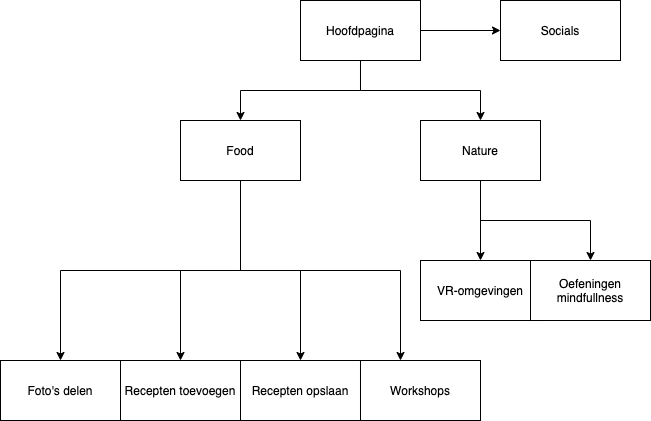

The diagram above was exported from draw.io. Its source (the exported page's mxGraphModel, read from the mxfile embedded in the PNG):
<mxGraphModel dx="1647" dy="856" grid="1" gridSize="10" guides="1" tooltips="1" connect="1" arrows="1" fold="1" page="1" pageScale="1" pageWidth="827" pageHeight="1169" math="0" shadow="0">
  <root>
    <mxCell id="0" />
    <mxCell id="1" parent="0" />
    <mxCell id="93ZENEOi-1ig61zgYhhC-3" value="" style="edgeStyle=orthogonalEdgeStyle;rounded=0;orthogonalLoop=1;jettySize=auto;html=1;" edge="1" parent="1" source="93ZENEOi-1ig61zgYhhC-1" target="93ZENEOi-1ig61zgYhhC-2">
      <mxGeometry relative="1" as="geometry" />
    </mxCell>
    <mxCell id="93ZENEOi-1ig61zgYhhC-5" value="" style="edgeStyle=orthogonalEdgeStyle;rounded=0;orthogonalLoop=1;jettySize=auto;html=1;" edge="1" parent="1" source="93ZENEOi-1ig61zgYhhC-1" target="93ZENEOi-1ig61zgYhhC-4">
      <mxGeometry relative="1" as="geometry" />
    </mxCell>
    <mxCell id="93ZENEOi-1ig61zgYhhC-19" value="" style="edgeStyle=orthogonalEdgeStyle;rounded=0;orthogonalLoop=1;jettySize=auto;html=1;" edge="1" parent="1" source="93ZENEOi-1ig61zgYhhC-1" target="93ZENEOi-1ig61zgYhhC-18">
      <mxGeometry relative="1" as="geometry" />
    </mxCell>
    <mxCell id="93ZENEOi-1ig61zgYhhC-1" value="Hoofdpagina" style="rounded=0;whiteSpace=wrap;html=1;" vertex="1" parent="1">
      <mxGeometry x="320" y="40" width="120" height="60" as="geometry" />
    </mxCell>
    <mxCell id="93ZENEOi-1ig61zgYhhC-7" value="" style="edgeStyle=orthogonalEdgeStyle;rounded=0;orthogonalLoop=1;jettySize=auto;html=1;" edge="1" parent="1" source="93ZENEOi-1ig61zgYhhC-2" target="93ZENEOi-1ig61zgYhhC-6">
      <mxGeometry relative="1" as="geometry" />
    </mxCell>
    <mxCell id="93ZENEOi-1ig61zgYhhC-9" value="" style="edgeStyle=orthogonalEdgeStyle;rounded=0;orthogonalLoop=1;jettySize=auto;html=1;" edge="1" parent="1" source="93ZENEOi-1ig61zgYhhC-2" target="93ZENEOi-1ig61zgYhhC-8">
      <mxGeometry relative="1" as="geometry" />
    </mxCell>
    <mxCell id="93ZENEOi-1ig61zgYhhC-11" value="" style="edgeStyle=orthogonalEdgeStyle;rounded=0;orthogonalLoop=1;jettySize=auto;html=1;" edge="1" parent="1" target="93ZENEOi-1ig61zgYhhC-10">
      <mxGeometry relative="1" as="geometry">
        <mxPoint x="250" y="310" as="sourcePoint" />
      </mxGeometry>
    </mxCell>
    <mxCell id="93ZENEOi-1ig61zgYhhC-15" value="" style="edgeStyle=orthogonalEdgeStyle;rounded=0;orthogonalLoop=1;jettySize=auto;html=1;" edge="1" parent="1" target="93ZENEOi-1ig61zgYhhC-14">
      <mxGeometry relative="1" as="geometry">
        <mxPoint x="260" y="310" as="sourcePoint" />
        <Array as="points">
          <mxPoint x="420" y="310" />
        </Array>
      </mxGeometry>
    </mxCell>
    <mxCell id="93ZENEOi-1ig61zgYhhC-2" value="Food" style="whiteSpace=wrap;html=1;rounded=0;" vertex="1" parent="1">
      <mxGeometry x="200" y="160" width="120" height="60" as="geometry" />
    </mxCell>
    <mxCell id="93ZENEOi-1ig61zgYhhC-13" value="" style="edgeStyle=orthogonalEdgeStyle;rounded=0;orthogonalLoop=1;jettySize=auto;html=1;" edge="1" parent="1" source="93ZENEOi-1ig61zgYhhC-4" target="93ZENEOi-1ig61zgYhhC-12">
      <mxGeometry relative="1" as="geometry" />
    </mxCell>
    <mxCell id="93ZENEOi-1ig61zgYhhC-17" value="" style="edgeStyle=orthogonalEdgeStyle;rounded=0;orthogonalLoop=1;jettySize=auto;html=1;" edge="1" parent="1" source="93ZENEOi-1ig61zgYhhC-4" target="93ZENEOi-1ig61zgYhhC-16">
      <mxGeometry relative="1" as="geometry" />
    </mxCell>
    <mxCell id="93ZENEOi-1ig61zgYhhC-4" value="Nature" style="rounded=0;whiteSpace=wrap;html=1;" vertex="1" parent="1">
      <mxGeometry x="440" y="160" width="120" height="60" as="geometry" />
    </mxCell>
    <mxCell id="93ZENEOi-1ig61zgYhhC-6" value="Recepten toevoegen" style="whiteSpace=wrap;html=1;rounded=0;" vertex="1" parent="1">
      <mxGeometry x="140" y="400" width="120" height="60" as="geometry" />
    </mxCell>
    <mxCell id="93ZENEOi-1ig61zgYhhC-8" value="Recepten opslaan" style="whiteSpace=wrap;html=1;rounded=0;" vertex="1" parent="1">
      <mxGeometry x="260" y="400" width="120" height="60" as="geometry" />
    </mxCell>
    <mxCell id="93ZENEOi-1ig61zgYhhC-10" value="Foto's delen" style="whiteSpace=wrap;html=1;rounded=0;" vertex="1" parent="1">
      <mxGeometry x="20" y="400" width="120" height="60" as="geometry" />
    </mxCell>
    <mxCell id="93ZENEOi-1ig61zgYhhC-12" value="VR-omgevingen" style="rounded=0;whiteSpace=wrap;html=1;" vertex="1" parent="1">
      <mxGeometry x="440" y="300" width="120" height="60" as="geometry" />
    </mxCell>
    <mxCell id="93ZENEOi-1ig61zgYhhC-14" value="Workshops" style="whiteSpace=wrap;html=1;rounded=0;" vertex="1" parent="1">
      <mxGeometry x="380" y="400" width="120" height="60" as="geometry" />
    </mxCell>
    <mxCell id="93ZENEOi-1ig61zgYhhC-16" value="Oefeningen mindfullness" style="rounded=0;whiteSpace=wrap;html=1;" vertex="1" parent="1">
      <mxGeometry x="550" y="300" width="120" height="60" as="geometry" />
    </mxCell>
    <mxCell id="93ZENEOi-1ig61zgYhhC-18" value="Socials" style="rounded=0;whiteSpace=wrap;html=1;" vertex="1" parent="1">
      <mxGeometry x="520" y="40" width="120" height="60" as="geometry" />
    </mxCell>
  </root>
</mxGraphModel>